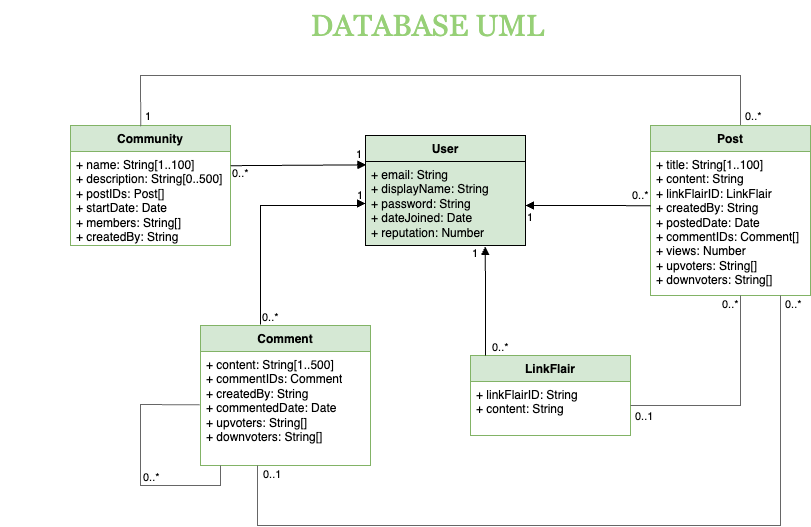

The diagram above was exported from draw.io. Its source (the exported page's mxGraphModel, read from the mxfile embedded in the PNG):
<mxGraphModel dx="2115" dy="775" grid="1" gridSize="10" guides="1" tooltips="1" connect="1" arrows="1" fold="1" page="1" pageScale="1" pageWidth="850" pageHeight="1100" math="0" shadow="0">
  <root>
    <mxCell id="0" />
    <mxCell id="1" parent="0" />
    <mxCell id="lqgm7uKPcwVRGnqksKP8-1" value="Community" style="swimlane;fontStyle=1;align=center;verticalAlign=top;childLayout=stackLayout;horizontal=1;startSize=26;horizontalStack=0;resizeParent=1;resizeParentMax=0;resizeLast=0;collapsible=1;marginBottom=0;whiteSpace=wrap;html=1;fillColor=#d5e8d4;strokeColor=#82b366;" vertex="1" parent="1">
      <mxGeometry x="50" y="160" width="160" height="120" as="geometry" />
    </mxCell>
    <mxCell id="lqgm7uKPcwVRGnqksKP8-2" value="+ name: String[1..100]&lt;div&gt;+ description: String[0..500]&lt;/div&gt;&lt;div&gt;+ postIDs: Post[]&lt;/div&gt;&lt;div&gt;+ startDate: Date&lt;/div&gt;&lt;div&gt;+ members: String[]&lt;/div&gt;&lt;div&gt;+ createdBy: String&lt;br&gt;&lt;div&gt;&lt;br&gt;&lt;/div&gt;&lt;/div&gt;" style="text;strokeColor=none;fillColor=none;align=left;verticalAlign=top;spacingLeft=4;spacingRight=4;overflow=hidden;rotatable=0;points=[[0,0.5],[1,0.5]];portConstraint=eastwest;whiteSpace=wrap;html=1;" vertex="1" parent="lqgm7uKPcwVRGnqksKP8-1">
      <mxGeometry y="26" width="160" height="94" as="geometry" />
    </mxCell>
    <mxCell id="lqgm7uKPcwVRGnqksKP8-5" value="Comment" style="swimlane;fontStyle=1;align=center;verticalAlign=top;childLayout=stackLayout;horizontal=1;startSize=26;horizontalStack=0;resizeParent=1;resizeParentMax=0;resizeLast=0;collapsible=1;marginBottom=0;whiteSpace=wrap;html=1;fillColor=#d5e8d4;strokeColor=#82b366;" vertex="1" parent="1">
      <mxGeometry x="180" y="360" width="170" height="140" as="geometry" />
    </mxCell>
    <mxCell id="lqgm7uKPcwVRGnqksKP8-6" value="+ content: String[1..500]&lt;div&gt;+ commentIDs: Comment&lt;/div&gt;&lt;div&gt;+ createdBy: String&lt;/div&gt;&lt;div&gt;+ commentedDate: Date&lt;/div&gt;&lt;div&gt;+ upvoters: String[]&lt;/div&gt;&lt;div&gt;+ downvoters: String[]&lt;/div&gt;" style="text;strokeColor=none;fillColor=none;align=left;verticalAlign=top;spacingLeft=4;spacingRight=4;overflow=hidden;rotatable=0;points=[[0,0.5],[1,0.5]];portConstraint=eastwest;whiteSpace=wrap;html=1;" vertex="1" parent="lqgm7uKPcwVRGnqksKP8-5">
      <mxGeometry y="26" width="170" height="114" as="geometry" />
    </mxCell>
    <mxCell id="lqgm7uKPcwVRGnqksKP8-54" value="" style="endArrow=none;html=1;rounded=0;entryX=-0.005;entryY=0.468;entryDx=0;entryDy=0;entryPerimeter=0;exitX=0.117;exitY=1.001;exitDx=0;exitDy=0;exitPerimeter=0;strokeColor=#666666;" edge="1" parent="lqgm7uKPcwVRGnqksKP8-5" source="lqgm7uKPcwVRGnqksKP8-6" target="lqgm7uKPcwVRGnqksKP8-6">
      <mxGeometry width="50" height="50" relative="1" as="geometry">
        <mxPoint x="40" y="160" as="sourcePoint" />
        <mxPoint x="-41.01999999999998" y="60.00399999999996" as="targetPoint" />
        <Array as="points">
          <mxPoint x="20" y="160" />
          <mxPoint x="-60" y="160" />
          <mxPoint x="-60" y="79" />
        </Array>
      </mxGeometry>
    </mxCell>
    <mxCell id="lqgm7uKPcwVRGnqksKP8-9" value="LinkFlair" style="swimlane;fontStyle=1;align=center;verticalAlign=top;childLayout=stackLayout;horizontal=1;startSize=26;horizontalStack=0;resizeParent=1;resizeParentMax=0;resizeLast=0;collapsible=1;marginBottom=0;whiteSpace=wrap;html=1;fillColor=#d5e8d4;strokeColor=#82b366;" vertex="1" parent="1">
      <mxGeometry x="450" y="390" width="160" height="80" as="geometry" />
    </mxCell>
    <mxCell id="lqgm7uKPcwVRGnqksKP8-10" value="+ linkFlairID: String&lt;div&gt;+ content: String&lt;/div&gt;" style="text;strokeColor=none;fillColor=none;align=left;verticalAlign=top;spacingLeft=4;spacingRight=4;overflow=hidden;rotatable=0;points=[[0,0.5],[1,0.5]];portConstraint=eastwest;whiteSpace=wrap;html=1;" vertex="1" parent="lqgm7uKPcwVRGnqksKP8-9">
      <mxGeometry y="26" width="160" height="54" as="geometry" />
    </mxCell>
    <mxCell id="lqgm7uKPcwVRGnqksKP8-17" value="Post" style="swimlane;fontStyle=1;align=center;verticalAlign=top;childLayout=stackLayout;horizontal=1;startSize=26;horizontalStack=0;resizeParent=1;resizeParentMax=0;resizeLast=0;collapsible=1;marginBottom=0;whiteSpace=wrap;html=1;fillColor=#d5e8d4;strokeColor=#82b366;" vertex="1" parent="1">
      <mxGeometry x="630" y="160" width="160" height="170" as="geometry">
        <mxRectangle x="630" y="160" width="60" height="30" as="alternateBounds" />
      </mxGeometry>
    </mxCell>
    <mxCell id="lqgm7uKPcwVRGnqksKP8-18" value="+ title: String[1..100]&lt;div&gt;+ content: String&lt;/div&gt;&lt;div&gt;+ linkFlairID: LinkFlair&lt;/div&gt;&lt;div&gt;+ createdBy: String&lt;/div&gt;&lt;div&gt;+ postedDate: Date&lt;/div&gt;&lt;div&gt;+ commentIDs: Comment[]&lt;/div&gt;&lt;div&gt;+ views: Number&lt;/div&gt;&lt;div&gt;+ upvoters: String[]&lt;/div&gt;&lt;div&gt;+ downvoters: String[]&lt;/div&gt;" style="text;strokeColor=none;fillColor=none;align=left;verticalAlign=top;spacingLeft=4;spacingRight=4;overflow=hidden;rotatable=0;points=[[0,0.5],[1,0.5]];portConstraint=eastwest;whiteSpace=wrap;html=1;" vertex="1" parent="lqgm7uKPcwVRGnqksKP8-17">
      <mxGeometry y="26" width="160" height="144" as="geometry" />
    </mxCell>
    <mxCell id="lqgm7uKPcwVRGnqksKP8-21" value="User" style="swimlane;fontStyle=1;align=center;verticalAlign=top;childLayout=stackLayout;horizontal=1;startSize=26;horizontalStack=0;resizeParent=1;resizeParentMax=0;resizeLast=0;collapsible=1;marginBottom=0;whiteSpace=wrap;html=1;fillColor=#d5e8d4;strokeColor=#000000;rounded=0;shadow=0;glass=0;swimlaneLine=1;" vertex="1" parent="1">
      <mxGeometry x="345" y="170" width="160" height="110" as="geometry" />
    </mxCell>
    <mxCell id="lqgm7uKPcwVRGnqksKP8-22" value="+ email: String&lt;div&gt;+ displayName: String&lt;/div&gt;&lt;div&gt;+ password: String&lt;/div&gt;&lt;div&gt;+ dateJoined: Date&lt;/div&gt;&lt;div&gt;+ reputation: Number&lt;/div&gt;" style="text;strokeColor=#000000;fillColor=#d5e8d4;align=left;verticalAlign=top;spacingLeft=4;spacingRight=4;overflow=hidden;rotatable=0;points=[[0,0.5],[1,0.5]];portConstraint=eastwest;whiteSpace=wrap;html=1;rounded=0;shadow=0;glass=0;swimlaneLine=1;" vertex="1" parent="lqgm7uKPcwVRGnqksKP8-21">
      <mxGeometry y="26" width="160" height="84" as="geometry" />
    </mxCell>
    <mxCell id="lqgm7uKPcwVRGnqksKP8-26" value="" style="endArrow=block;endFill=1;html=1;edgeStyle=orthogonalEdgeStyle;align=left;verticalAlign=top;rounded=0;exitX=0.002;exitY=0.376;exitDx=0;exitDy=0;exitPerimeter=0;" edge="1" parent="1" source="lqgm7uKPcwVRGnqksKP8-18">
      <mxGeometry x="-1" relative="1" as="geometry">
        <mxPoint x="600" y="240" as="sourcePoint" />
        <mxPoint x="505" y="240" as="targetPoint" />
        <Array as="points" />
      </mxGeometry>
    </mxCell>
    <mxCell id="lqgm7uKPcwVRGnqksKP8-27" value="0..*" style="edgeLabel;resizable=0;html=1;align=left;verticalAlign=bottom;labelBackgroundColor=none;" connectable="0" vertex="1" parent="lqgm7uKPcwVRGnqksKP8-26">
      <mxGeometry x="-1" relative="1" as="geometry">
        <mxPoint x="-20" y="-2" as="offset" />
      </mxGeometry>
    </mxCell>
    <mxCell id="lqgm7uKPcwVRGnqksKP8-28" value="1" style="edgeLabel;resizable=0;html=1;align=left;verticalAlign=bottom;" connectable="0" vertex="1" parent="1">
      <mxGeometry x="505" y="259.99999999999994" as="geometry" />
    </mxCell>
    <mxCell id="lqgm7uKPcwVRGnqksKP8-32" value="" style="endArrow=block;endFill=1;html=1;edgeStyle=orthogonalEdgeStyle;align=left;verticalAlign=top;rounded=0;entryX=0.749;entryY=1.01;entryDx=0;entryDy=0;entryPerimeter=0;" edge="1" parent="1" target="lqgm7uKPcwVRGnqksKP8-22">
      <mxGeometry x="-1" relative="1" as="geometry">
        <mxPoint x="465" y="390" as="sourcePoint" />
        <mxPoint x="444" y="329.31" as="targetPoint" />
        <Array as="points">
          <mxPoint x="465" y="390" />
        </Array>
      </mxGeometry>
    </mxCell>
    <mxCell id="lqgm7uKPcwVRGnqksKP8-33" value="0..*" style="edgeLabel;resizable=0;html=1;align=left;verticalAlign=bottom;" connectable="0" vertex="1" parent="lqgm7uKPcwVRGnqksKP8-32">
      <mxGeometry x="-1" relative="1" as="geometry">
        <mxPoint x="5" as="offset" />
      </mxGeometry>
    </mxCell>
    <mxCell id="lqgm7uKPcwVRGnqksKP8-36" value="1" style="edgeLabel;resizable=0;html=1;align=left;verticalAlign=bottom;" connectable="0" vertex="1" parent="1">
      <mxGeometry x="505" y="390" as="geometry">
        <mxPoint x="-55" y="-94" as="offset" />
      </mxGeometry>
    </mxCell>
    <mxCell id="lqgm7uKPcwVRGnqksKP8-37" value="" style="endArrow=block;endFill=1;html=1;edgeStyle=orthogonalEdgeStyle;align=left;verticalAlign=top;rounded=0;exitX=0.353;exitY=-0.008;exitDx=0;exitDy=0;exitPerimeter=0;entryX=0;entryY=0.5;entryDx=0;entryDy=0;" edge="1" parent="1" source="lqgm7uKPcwVRGnqksKP8-5" target="lqgm7uKPcwVRGnqksKP8-22">
      <mxGeometry x="-1" relative="1" as="geometry">
        <mxPoint x="335" y="349" as="sourcePoint" />
        <mxPoint x="340" y="240" as="targetPoint" />
        <Array as="points">
          <mxPoint x="240" y="240" />
          <mxPoint x="340" y="240" />
          <mxPoint x="340" y="238" />
        </Array>
      </mxGeometry>
    </mxCell>
    <mxCell id="lqgm7uKPcwVRGnqksKP8-39" value="" style="endArrow=block;endFill=1;html=1;edgeStyle=orthogonalEdgeStyle;align=left;verticalAlign=top;rounded=0;exitX=1.002;exitY=0.151;exitDx=0;exitDy=0;exitPerimeter=0;entryX=0.003;entryY=0.04;entryDx=0;entryDy=0;entryPerimeter=0;" edge="1" parent="1" source="lqgm7uKPcwVRGnqksKP8-2" target="lqgm7uKPcwVRGnqksKP8-22">
      <mxGeometry x="-1" relative="1" as="geometry">
        <mxPoint x="280" y="371" as="sourcePoint" />
        <mxPoint x="355" y="248" as="targetPoint" />
        <Array as="points">
          <mxPoint x="210" y="199" />
        </Array>
      </mxGeometry>
    </mxCell>
    <mxCell id="lqgm7uKPcwVRGnqksKP8-40" value="1" style="edgeLabel;resizable=0;html=1;align=left;verticalAlign=bottom;labelBackgroundColor=none;" connectable="0" vertex="1" parent="1">
      <mxGeometry x="334" y="196.99999999999994" as="geometry" />
    </mxCell>
    <mxCell id="lqgm7uKPcwVRGnqksKP8-41" value="1" style="edgeLabel;resizable=0;html=1;align=left;verticalAlign=bottom;labelBackgroundColor=none;" connectable="0" vertex="1" parent="1">
      <mxGeometry x="335" y="237.99999999999994" as="geometry" />
    </mxCell>
    <mxCell id="lqgm7uKPcwVRGnqksKP8-42" value="0..*" style="edgeLabel;resizable=0;html=1;align=left;verticalAlign=bottom;labelBackgroundColor=none;" connectable="0" vertex="1" parent="1">
      <mxGeometry x="240.00000000000017" y="360.004" as="geometry" />
    </mxCell>
    <mxCell id="lqgm7uKPcwVRGnqksKP8-43" value="0..*" style="edgeLabel;resizable=0;html=1;align=left;verticalAlign=bottom;labelBackgroundColor=none;" connectable="0" vertex="1" parent="1">
      <mxGeometry x="210.00000000000017" y="216.00400000000002" as="geometry" />
    </mxCell>
    <mxCell id="lqgm7uKPcwVRGnqksKP8-49" value="" style="endArrow=none;html=1;rounded=0;strokeColor=#666666;" edge="1" parent="1">
      <mxGeometry width="50" height="50" relative="1" as="geometry">
        <mxPoint x="610" y="440" as="sourcePoint" />
        <mxPoint x="720" y="330" as="targetPoint" />
        <Array as="points">
          <mxPoint x="720" y="440" />
        </Array>
      </mxGeometry>
    </mxCell>
    <mxCell id="lqgm7uKPcwVRGnqksKP8-50" value="" style="endArrow=none;html=1;rounded=0;strokeColor=#666666;" edge="1" parent="1">
      <mxGeometry width="50" height="50" relative="1" as="geometry">
        <mxPoint x="237" y="500" as="sourcePoint" />
        <mxPoint x="760" y="330" as="targetPoint" />
        <Array as="points">
          <mxPoint x="237" y="560" />
          <mxPoint x="760" y="560" />
        </Array>
      </mxGeometry>
    </mxCell>
    <mxCell id="lqgm7uKPcwVRGnqksKP8-52" value="" style="endArrow=none;html=1;rounded=0;exitX=0.439;exitY=0.007;exitDx=0;exitDy=0;exitPerimeter=0;entryX=0.563;entryY=-0.003;entryDx=0;entryDy=0;entryPerimeter=0;strokeColor=#666666;" edge="1" parent="1" source="lqgm7uKPcwVRGnqksKP8-1" target="lqgm7uKPcwVRGnqksKP8-17">
      <mxGeometry width="50" height="50" relative="1" as="geometry">
        <mxPoint x="120" y="120" as="sourcePoint" />
        <mxPoint x="720" y="120" as="targetPoint" />
        <Array as="points">
          <mxPoint x="120" y="110" />
          <mxPoint x="720" y="110" />
        </Array>
      </mxGeometry>
    </mxCell>
    <mxCell id="lqgm7uKPcwVRGnqksKP8-55" value="0..*" style="edgeLabel;resizable=0;html=1;align=left;verticalAlign=bottom;labelBackgroundColor=none;" connectable="0" vertex="1" parent="1">
      <mxGeometry x="123" y="513.9999999999999" as="geometry">
        <mxPoint x="-2" y="6" as="offset" />
      </mxGeometry>
    </mxCell>
    <mxCell id="lqgm7uKPcwVRGnqksKP8-56" value="0..1" style="edgeLabel;resizable=0;html=1;align=left;verticalAlign=bottom;labelBackgroundColor=none;" connectable="0" vertex="1" parent="1">
      <mxGeometry x="133" y="523.9999999999999" as="geometry">
        <mxPoint x="108" y="-7" as="offset" />
      </mxGeometry>
    </mxCell>
    <mxCell id="lqgm7uKPcwVRGnqksKP8-57" value="0..*" style="edgeLabel;resizable=0;html=1;align=left;verticalAlign=bottom;labelBackgroundColor=none;" connectable="0" vertex="1" parent="1">
      <mxGeometry x="620.3199999999999" y="248.144" as="geometry">
        <mxPoint x="143" y="99" as="offset" />
      </mxGeometry>
    </mxCell>
    <mxCell id="lqgm7uKPcwVRGnqksKP8-58" value="0..*" style="edgeLabel;resizable=0;html=1;align=left;verticalAlign=bottom;labelBackgroundColor=none;" connectable="0" vertex="1" parent="1">
      <mxGeometry x="579.9999999999999" y="60.00400000000002" as="geometry">
        <mxPoint x="143" y="99" as="offset" />
      </mxGeometry>
    </mxCell>
    <mxCell id="lqgm7uKPcwVRGnqksKP8-59" value="1" style="edgeLabel;resizable=0;html=1;align=left;verticalAlign=bottom;labelBackgroundColor=none;" connectable="0" vertex="1" parent="1">
      <mxGeometry x="-20.000000000000114" y="60.00400000000002" as="geometry">
        <mxPoint x="143" y="99" as="offset" />
      </mxGeometry>
    </mxCell>
    <mxCell id="lqgm7uKPcwVRGnqksKP8-60" value="0..*" style="edgeLabel;resizable=0;html=1;align=left;verticalAlign=bottom;labelBackgroundColor=none;" connectable="0" vertex="1" parent="1">
      <mxGeometry x="557" y="248.144" as="geometry">
        <mxPoint x="143" y="99" as="offset" />
      </mxGeometry>
    </mxCell>
    <mxCell id="lqgm7uKPcwVRGnqksKP8-61" value="0..1" style="edgeLabel;resizable=0;html=1;align=left;verticalAlign=bottom;labelBackgroundColor=none;" connectable="0" vertex="1" parent="1">
      <mxGeometry x="469.99999999999994" y="360.004" as="geometry">
        <mxPoint x="143" y="99" as="offset" />
      </mxGeometry>
    </mxCell>
    <mxCell id="Lzlx29mZWN8SYGxntAqY-1" value="&lt;font color=&quot;#97d077&quot; face=&quot;Georgia&quot; style=&quot;font-size: 30px;&quot;&gt;DATABASE UML&lt;/font&gt;" style="text;html=1;align=center;verticalAlign=middle;whiteSpace=wrap;rounded=0;" vertex="1" parent="1">
      <mxGeometry x="270" y="35" width="275" height="50" as="geometry" />
    </mxCell>
  </root>
</mxGraphModel>